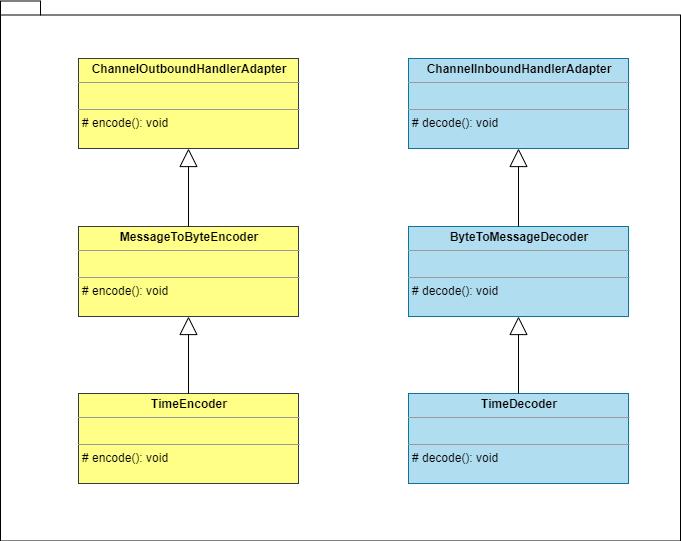

The diagram above was exported from draw.io. Its source (the exported page's mxGraphModel, read from the mxfile embedded in the PNG):
<mxGraphModel dx="1422" dy="822" grid="1" gridSize="10" guides="1" tooltips="1" connect="1" arrows="1" fold="1" page="1" pageScale="1" pageWidth="850" pageHeight="1100" math="0" shadow="0">
  <root>
    <mxCell id="bqdh0e0wl-H1GentxCqd-0" />
    <mxCell id="bqdh0e0wl-H1GentxCqd-1" parent="bqdh0e0wl-H1GentxCqd-0" />
    <mxCell id="hH9WKnxHAtct7GaivTzu-6" value="" style="shape=folder;fontStyle=1;spacingTop=10;tabWidth=40;tabHeight=14;tabPosition=left;html=1;" vertex="1" parent="bqdh0e0wl-H1GentxCqd-1">
      <mxGeometry x="82" y="100.5" width="680" height="540" as="geometry" />
    </mxCell>
    <mxCell id="2_ZufzGu7krNUvxp91D9-12" value="&lt;p style=&quot;margin: 0px ; margin-top: 4px ; text-align: center&quot;&gt;&lt;b&gt;ChannelInboundHandlerAdapter&lt;/b&gt;&lt;br&gt;&lt;/p&gt;&lt;hr size=&quot;1&quot;&gt;&lt;p style=&quot;margin: 0px ; margin-left: 4px&quot;&gt;&lt;br&gt;&lt;/p&gt;&lt;hr size=&quot;1&quot;&gt;&lt;p style=&quot;margin: 0px ; margin-left: 4px&quot;&gt;# decode(): void&lt;/p&gt;" style="verticalAlign=top;align=left;overflow=fill;fontSize=12;fontFamily=Helvetica;html=1;fillColor=#b1ddf0;strokeColor=#10739e;" vertex="1" parent="bqdh0e0wl-H1GentxCqd-1">
      <mxGeometry x="490" y="158" width="220" height="90" as="geometry" />
    </mxCell>
    <mxCell id="2_ZufzGu7krNUvxp91D9-13" value="&lt;p style=&quot;margin: 0px ; margin-top: 4px ; text-align: center&quot;&gt;&lt;b&gt;ByteToMessageDecoder&lt;/b&gt;&lt;br&gt;&lt;/p&gt;&lt;hr size=&quot;1&quot;&gt;&lt;p style=&quot;margin: 0px ; margin-left: 4px&quot;&gt;&lt;br&gt;&lt;/p&gt;&lt;hr size=&quot;1&quot;&gt;&lt;p style=&quot;margin: 0px ; margin-left: 4px&quot;&gt;# decode(): void&lt;/p&gt;" style="verticalAlign=top;align=left;overflow=fill;fontSize=12;fontFamily=Helvetica;html=1;fillColor=#b1ddf0;strokeColor=#10739e;" vertex="1" parent="bqdh0e0wl-H1GentxCqd-1">
      <mxGeometry x="490" y="326" width="220" height="90" as="geometry" />
    </mxCell>
    <mxCell id="2_ZufzGu7krNUvxp91D9-14" value="&lt;p style=&quot;margin: 0px ; margin-top: 4px ; text-align: center&quot;&gt;&lt;b&gt;TimeDecoder&lt;/b&gt;&lt;br&gt;&lt;/p&gt;&lt;hr size=&quot;1&quot;&gt;&lt;p style=&quot;margin: 0px ; margin-left: 4px&quot;&gt;&lt;br&gt;&lt;/p&gt;&lt;hr size=&quot;1&quot;&gt;&lt;p style=&quot;margin: 0px ; margin-left: 4px&quot;&gt;# decode(): void&lt;/p&gt;" style="verticalAlign=top;align=left;overflow=fill;fontSize=12;fontFamily=Helvetica;html=1;fillColor=#b1ddf0;strokeColor=#10739e;" vertex="1" parent="bqdh0e0wl-H1GentxCqd-1">
      <mxGeometry x="490" y="493" width="220" height="90" as="geometry" />
    </mxCell>
    <mxCell id="2_ZufzGu7krNUvxp91D9-15" value="" style="endArrow=block;endSize=16;endFill=0;html=1;entryX=0.5;entryY=1;entryDx=0;entryDy=0;" edge="1" parent="bqdh0e0wl-H1GentxCqd-1" source="2_ZufzGu7krNUvxp91D9-13" target="2_ZufzGu7krNUvxp91D9-12">
      <mxGeometry width="160" relative="1" as="geometry">
        <mxPoint x="450" y="248" as="sourcePoint" />
        <mxPoint x="610" y="248" as="targetPoint" />
      </mxGeometry>
    </mxCell>
    <mxCell id="2_ZufzGu7krNUvxp91D9-17" value="" style="endArrow=block;endSize=16;endFill=0;html=1;exitX=0.5;exitY=0;exitDx=0;exitDy=0;entryX=0.5;entryY=1;entryDx=0;entryDy=0;" edge="1" parent="bqdh0e0wl-H1GentxCqd-1" source="2_ZufzGu7krNUvxp91D9-14" target="2_ZufzGu7krNUvxp91D9-13">
      <mxGeometry width="160" relative="1" as="geometry">
        <mxPoint x="310" y="298" as="sourcePoint" />
        <mxPoint x="470" y="298" as="targetPoint" />
      </mxGeometry>
    </mxCell>
    <mxCell id="hH9WKnxHAtct7GaivTzu-1" value="&lt;p style=&quot;margin: 0px ; margin-top: 4px ; text-align: center&quot;&gt;&lt;b&gt;ChannelOutboundHandlerAdapter&lt;/b&gt;&lt;/p&gt;&lt;hr size=&quot;1&quot;&gt;&lt;p style=&quot;margin: 0px ; margin-left: 4px&quot;&gt;&lt;br&gt;&lt;/p&gt;&lt;hr size=&quot;1&quot;&gt;&lt;p style=&quot;margin: 0px ; margin-left: 4px&quot;&gt;# encode(): void&lt;/p&gt;" style="verticalAlign=top;align=left;overflow=fill;fontSize=12;fontFamily=Helvetica;html=1;fillColor=#ffff88;strokeColor=#36393d;" vertex="1" parent="bqdh0e0wl-H1GentxCqd-1">
      <mxGeometry x="160" y="158" width="220" height="90" as="geometry" />
    </mxCell>
    <mxCell id="hH9WKnxHAtct7GaivTzu-2" value="&lt;p style=&quot;margin: 0px ; margin-top: 4px ; text-align: center&quot;&gt;&lt;b&gt;MessageToByteEncoder&lt;/b&gt;&lt;/p&gt;&lt;hr size=&quot;1&quot;&gt;&lt;p style=&quot;margin: 0px ; margin-left: 4px&quot;&gt;&lt;br&gt;&lt;/p&gt;&lt;hr size=&quot;1&quot;&gt;&lt;p style=&quot;margin: 0px ; margin-left: 4px&quot;&gt;# encode(): void&lt;/p&gt;" style="verticalAlign=top;align=left;overflow=fill;fontSize=12;fontFamily=Helvetica;html=1;fillColor=#ffff88;strokeColor=#36393d;" vertex="1" parent="bqdh0e0wl-H1GentxCqd-1">
      <mxGeometry x="160" y="326" width="220" height="90" as="geometry" />
    </mxCell>
    <mxCell id="hH9WKnxHAtct7GaivTzu-3" value="&lt;p style=&quot;margin: 0px ; margin-top: 4px ; text-align: center&quot;&gt;&lt;b&gt;TimeEncoder&lt;/b&gt;&lt;/p&gt;&lt;hr size=&quot;1&quot;&gt;&lt;p style=&quot;margin: 0px ; margin-left: 4px&quot;&gt;&lt;br&gt;&lt;/p&gt;&lt;hr size=&quot;1&quot;&gt;&lt;p style=&quot;margin: 0px ; margin-left: 4px&quot;&gt;# encode(): void&lt;/p&gt;" style="verticalAlign=top;align=left;overflow=fill;fontSize=12;fontFamily=Helvetica;html=1;fillColor=#ffff88;strokeColor=#36393d;" vertex="1" parent="bqdh0e0wl-H1GentxCqd-1">
      <mxGeometry x="160" y="493" width="220" height="90" as="geometry" />
    </mxCell>
    <mxCell id="hH9WKnxHAtct7GaivTzu-4" value="" style="endArrow=block;endSize=16;endFill=0;html=1;entryX=0.5;entryY=1;entryDx=0;entryDy=0;" edge="1" parent="bqdh0e0wl-H1GentxCqd-1" source="hH9WKnxHAtct7GaivTzu-2" target="hH9WKnxHAtct7GaivTzu-1">
      <mxGeometry width="160" relative="1" as="geometry">
        <mxPoint x="120" y="248" as="sourcePoint" />
        <mxPoint x="280" y="248" as="targetPoint" />
      </mxGeometry>
    </mxCell>
    <mxCell id="hH9WKnxHAtct7GaivTzu-5" value="" style="endArrow=block;endSize=16;endFill=0;html=1;exitX=0.5;exitY=0;exitDx=0;exitDy=0;entryX=0.5;entryY=1;entryDx=0;entryDy=0;" edge="1" parent="bqdh0e0wl-H1GentxCqd-1" source="hH9WKnxHAtct7GaivTzu-3" target="hH9WKnxHAtct7GaivTzu-2">
      <mxGeometry width="160" relative="1" as="geometry">
        <mxPoint x="-20" y="298" as="sourcePoint" />
        <mxPoint x="140" y="298" as="targetPoint" />
      </mxGeometry>
    </mxCell>
  </root>
</mxGraphModel>